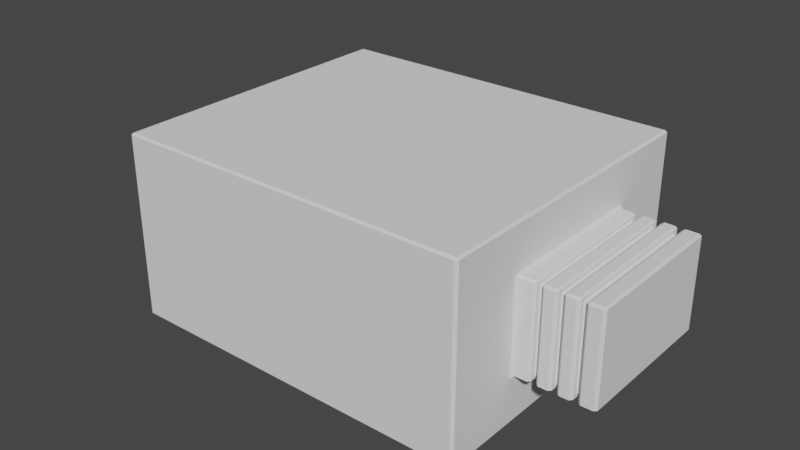 # Source: Battery.blend  (saved by Blender 3.6.13; exported with 4.5.12 LTS)
import bpy
from mathutils import Matrix  # noqa: F401  (used for matrix-valued properties, if any)

bpy.ops.wm.read_factory_settings(use_empty=True)
scene = bpy.context.scene
scene.name = 'Scene'

# ---- collections
col_collection = bpy.data.collections.new('Collection'); scene.collection.children.link(col_collection)

# ---- world
world_world = bpy.data.worlds.new('World'); scene.world = world_world
world_world.use_nodes = True; world_world.node_tree.nodes.clear()
_N = world_world.node_tree.nodes; _L = world_world.node_tree.links
n0 = _N.new('ShaderNodeOutputWorld'); n0.name = 'World Output'; n0.location = (300, 300)
n1 = _N.new('ShaderNodeBackground'); n1.name = 'Background'; n1.location = (10, 300)
n1.inputs[0].default_value = (0.05088, 0.05088, 0.05088, 1.0)
_L.new(n1.outputs[0], n0.inputs[0])
n0.is_active_output = True
world_world.color = (0.05088, 0.05088, 0.05088)
world_world.use_sun_shadow = False
world_world.sun_shadow_jitter_overblur = 0.0

# ---- meshes
me_battery = bpy.data.meshes.new('Battery')
me_battery.from_pydata([(-0.7, -0.3, -0.3), (-0.7, -0.3, 0.3), (-0.7, 0.3, -0.3), (-0.7, 0.3, 0.3), (0.7, -0.3, -0.3), (0.7, -0.3, 0.3), (0.7, 0.3, -0.3), (0.7, 0.3, 0.3), (-0.7, 0.6, -0.6), (-0.7, -0.6, -0.6), (-0.7, -0.6, 0.6), (-0.7, 0.6, 0.6), (0.7, 0.6, 0.6), (0.7, 0.6, -0.6), (0.7, -0.6, -0.6), (0.7, -0.6, 0.6), (-1.0, 0.3, -0.3), (-1.0, -0.3, -0.3), (-1.0, -0.3, 0.3), (-1.0, 0.3, 0.3), (1.0, 0.3, 0.3), (1.0, 0.3, -0.3), (1.0, -0.3, -0.3), (1.0, -0.3, 0.3), (0.785, 0.3, -0.3), (0.765, 0.3, -0.3), (0.86, 0.3, -0.3), (0.84, 0.3, -0.3), (0.935, 0.3, -0.3), (0.915, 0.3, -0.3), (0.915, -0.3, -0.3), (0.935, -0.3, -0.3), (0.84, -0.3, -0.3), (0.86, -0.3, -0.3), (0.765, -0.3, -0.3), (0.785, -0.3, -0.3), (-0.785, 0.3, -0.3), (-0.765, 0.3, -0.3), (-0.86, 0.3, -0.3), (-0.84, 0.3, -0.3), (-0.935, 0.3, -0.3), (-0.915, 0.3, -0.3), (-0.915, 0.3, 0.3), (-0.935, 0.3, 0.3), (-0.84, 0.3, 0.3), (-0.86, 0.3, 0.3), (-0.765, 0.3, 0.3), (-0.785, 0.3, 0.3), (-0.785, -0.3, 0.3), (-0.765, -0.3, 0.3), (-0.86, -0.3, 0.3), (-0.84, -0.3, 0.3), (-0.935, -0.3, 0.3), (-0.915, -0.3, 0.3), (-0.915, -0.3, -0.3), (-0.935, -0.3, -0.3), (-0.84, -0.3, -0.3), (-0.86, -0.3, -0.3), (-0.765, -0.3, -0.3), (-0.785, -0.3, -0.3), (0.785, -0.3, 0.3), (0.765, -0.3, 0.3), (0.86, -0.3, 0.3), (0.84, -0.3, 0.3), (0.935, -0.3, 0.3), (0.915, -0.3, 0.3), (0.915, 0.3, 0.3), (0.935, 0.3, 0.3), (0.84, 0.3, 0.3), (0.86, 0.3, 0.3), (0.765, 0.3, 0.3), (0.785, 0.3, 0.3), (0.765, -0.2646, -0.2646), (0.785, -0.2646, -0.2646), (0.785, -0.2646, 0.2646), (0.765, -0.2646, 0.2646), (0.84, -0.2646, -0.2646), (0.86, -0.2646, -0.2646), (0.86, -0.2646, 0.2646), (0.84, -0.2646, 0.2646), (0.915, -0.2646, -0.2646), (0.935, -0.2646, -0.2646), (0.935, -0.2646, 0.2646), (0.915, -0.2646, 0.2646), (-0.765, -0.2646, -0.2646), (-0.785, -0.2646, -0.2646), (-0.785, 0.2646, -0.2646), (-0.765, 0.2646, -0.2646), (-0.84, -0.2646, -0.2646), (-0.86, -0.2646, -0.2646), (-0.86, 0.2646, -0.2646), (-0.84, 0.2646, -0.2646), (-0.915, -0.2646, -0.2646), (-0.935, -0.2646, -0.2646), (-0.935, 0.2646, -0.2646), (-0.915, 0.2646, -0.2646), (-0.765, 0.2646, 0.2646), (-0.785, 0.2646, 0.2646), (-0.785, -0.2646, 0.2646), (-0.765, -0.2646, 0.2646), (-0.84, 0.2646, 0.2646), (-0.86, 0.2646, 0.2646), (-0.86, -0.2646, 0.2646), (-0.84, -0.2646, 0.2646), (-0.915, 0.2646, 0.2646), (-0.935, 0.2646, 0.2646), (-0.935, -0.2646, 0.2646), (-0.915, -0.2646, 0.2646), (0.765, 0.2646, 0.2646), (0.785, 0.2646, 0.2646), (0.785, 0.2646, -0.2646), (0.765, 0.2646, -0.2646), (0.84, 0.2646, 0.2646), (0.86, 0.2646, 0.2646), (0.86, 0.2646, -0.2646), (0.84, 0.2646, -0.2646), (0.915, 0.2646, 0.2646), (0.935, 0.2646, 0.2646), (0.935, 0.2646, -0.2646), (0.915, 0.2646, -0.2646)], [], [(52, 43, 19, 18), (8, 11, 12, 13), (64, 31, 22, 23), (14, 15, 10, 9), (8, 13, 14, 9), (12, 11, 10, 15), (0, 2, 8, 9), (1, 0, 9, 10), (3, 1, 10, 11), (2, 3, 11, 8), (7, 6, 13, 12), (6, 4, 14, 13), (5, 7, 12, 15), (4, 5, 15, 14), (17, 18, 19, 16), (21, 20, 23, 22), (7, 5, 61, 70), (31, 28, 21, 22), (50, 45, 42, 53), (43, 40, 16, 19), (62, 33, 30, 65), (3, 2, 37, 46), (5, 4, 34, 61), (60, 35, 32, 63), (47, 36, 39, 44), (45, 38, 41, 42), (40, 55, 17, 16), (0, 1, 49, 58), (1, 3, 46, 49), (48, 47, 44, 51), (35, 24, 27, 32), (33, 26, 29, 30), (28, 67, 20, 21), (71, 60, 63, 68), (69, 62, 65, 66), (67, 64, 23, 20), (59, 48, 51, 56), (57, 50, 53, 54), (55, 52, 18, 17), (6, 7, 70, 25), (24, 71, 68, 27), (26, 69, 66, 29), (2, 0, 58, 37), (36, 59, 56, 39), (38, 57, 54, 41), (42, 41, 95, 104), (57, 38, 90, 89), (56, 51, 103, 88), (61, 34, 72, 75), (40, 43, 105, 94), (27, 68, 112, 115), (50, 57, 89, 102), (45, 50, 102, 101), (44, 39, 91, 100), (37, 58, 84, 87), (58, 49, 99, 84), (35, 60, 74, 73), (38, 45, 101, 90), (69, 26, 114, 113), (48, 59, 85, 98), (49, 46, 96, 99), (46, 37, 87, 96), (59, 36, 86, 85), (66, 65, 83, 116), (36, 47, 97, 86), (25, 70, 108, 111), (64, 67, 117, 82), (47, 48, 98, 97), (30, 29, 119, 80), (4, 6, 25, 34), (73, 74, 75, 72), (77, 78, 79, 76), (81, 82, 83, 80), (85, 86, 87, 84), (89, 90, 91, 88), (93, 94, 95, 92), (97, 98, 99, 96), (101, 102, 103, 100), (105, 106, 107, 104), (109, 110, 111, 108), (113, 114, 115, 112), (117, 118, 119, 116), (74, 109, 108, 75), (78, 113, 112, 79), (82, 117, 116, 83), (98, 85, 84, 99), (102, 89, 88, 103), (106, 93, 92, 107), (110, 73, 72, 111), (114, 77, 76, 115), (118, 81, 80, 119), (86, 97, 96, 87), (90, 101, 100, 91), (94, 105, 104, 95), (51, 44, 100, 103), (52, 55, 93, 106), (67, 28, 118, 117), (33, 62, 78, 77), (54, 53, 107, 92), (39, 56, 88, 91), (43, 52, 106, 105), (24, 35, 73, 110), (29, 66, 116, 119), (63, 32, 76, 79), (34, 25, 111, 72), (55, 40, 94, 93), (60, 71, 109, 74), (53, 42, 104, 107), (26, 33, 77, 114), (70, 61, 75, 108), (31, 64, 82, 81), (32, 27, 115, 76), (41, 54, 92, 95), (62, 69, 113, 78), (71, 24, 110, 109), (28, 31, 81, 118), (68, 63, 79, 112), (65, 30, 80, 83)])
_uv = me_battery.uv_layers.new(name='UVマップ')
_uv.uv.foreach_set('vector', [0.5625, 0.0625, 0.5625, 0.1875, 0.5625, 0.1875, 0.5625, 0.0625, 0.375, 0.25, 0.625, 0.25, 0.625, 0.5, 0.375, 0.5, 0.5625, 0.6875, 0.4375, 0.6875, 0.4375, 0.6875, 0.5625, 0.6875, 0.375, 0.75, 0.625, 0.75, 0.625, 1.0, 0.375, 1.0, 0.125, 0.5, 0.375, 0.5, 0.375, 0.75, 0.125, 0.75, 0.625, 0.5, 0.875, 0.5, 0.875, 0.75, 0.625, 0.75, 0.4375, 0.0625, 0.4375, 0.1875, 0.375, 0.25, 0.375, 0.0, 0.5625, 0.0625, 0.4375, 0.0625, 0.375, 0.0, 0.625, 0.0, 0.5625, 0.1875, 0.5625, 0.0625, 0.625, 0.0, 0.625, 0.25, 0.4375, 0.1875, 0.5625, 0.1875, 0.625, 0.25, 0.375, 0.25, 0.5625, 0.5625, 0.4375, 0.5625, 0.375, 0.5, 0.625, 0.5, 0.4375, 0.5625, 0.4375, 0.6875, 0.375, 0.75, 0.375, 0.5, 0.5625, 0.6875, 0.5625, 0.5625, 0.625, 0.5, 0.625, 0.75, 0.4375, 0.6875, 0.5625, 0.6875, 0.625, 0.75, 0.375, 0.75, 0.4375, 0.0625, 0.5625, 0.0625, 0.5625, 0.1875, 0.4375, 0.1875, 0.4375, 0.5625, 0.5625, 0.5625, 0.5625, 0.6875, 0.4375, 0.6875, 0.5625, 0.5625, 0.5625, 0.6875, 0.5625, 0.6875, 0.5625, 0.5625, 0.4375, 0.6875, 0.4375, 0.5625, 0.4375, 0.5625, 0.4375, 0.6875, 0.5625, 0.0625, 0.5625, 0.1875, 0.5625, 0.1875, 0.5625, 0.0625, 0.5625, 0.1875, 0.4375, 0.1875, 0.4375, 0.1875, 0.5625, 0.1875, 0.5625, 0.6875, 0.4375, 0.6875, 0.4375, 0.6875, 0.5625, 0.6875, 0.5625, 0.1875, 0.4375, 0.1875, 0.4375, 0.1875, 0.5625, 0.1875, 0.5625, 0.6875, 0.4375, 0.6875, 0.4375, 0.6875, 0.5625, 0.6875, 0.5625, 0.6875, 0.4375, 0.6875, 0.4375, 0.6875, 0.5625, 0.6875, 0.5625, 0.1875, 0.4375, 0.1875, 0.4375, 0.1875, 0.5625, 0.1875, 0.5625, 0.1875, 0.4375, 0.1875, 0.4375, 0.1875, 0.5625, 0.1875, 0.4375, 0.1875, 0.4375, 0.0625, 0.4375, 0.0625, 0.4375, 0.1875, 0.4375, 0.0625, 0.5625, 0.0625, 0.5625, 0.0625, 0.4375, 0.0625, 0.5625, 0.0625, 0.5625, 0.1875, 0.5625, 0.1875, 0.5625, 0.0625, 0.5625, 0.0625, 0.5625, 0.1875, 0.5625, 0.1875, 0.5625, 0.0625, 0.4375, 0.6875, 0.4375, 0.5625, 0.4375, 0.5625, 0.4375, 0.6875, 0.4375, 0.6875, 0.4375, 0.5625, 0.4375, 0.5625, 0.4375, 0.6875, 0.4375, 0.5625, 0.5625, 0.5625, 0.5625, 0.5625, 0.4375, 0.5625, 0.5625, 0.5625, 0.5625, 0.6875, 0.5625, 0.6875, 0.5625, 0.5625, 0.5625, 0.5625, 0.5625, 0.6875, 0.5625, 0.6875, 0.5625, 0.5625, 0.5625, 0.5625, 0.5625, 0.6875, 0.5625, 0.6875, 0.5625, 0.5625, 0.4375, 0.0625, 0.5625, 0.0625, 0.5625, 0.0625, 0.4375, 0.0625, 0.4375, 0.0625, 0.5625, 0.0625, 0.5625, 0.0625, 0.4375, 0.0625, 0.4375, 0.0625, 0.5625, 0.0625, 0.5625, 0.0625, 0.4375, 0.0625, 0.4375, 0.5625, 0.5625, 0.5625, 0.5625, 0.5625, 0.4375, 0.5625, 0.4375, 0.5625, 0.5625, 0.5625, 0.5625, 0.5625, 0.4375, 0.5625, 0.4375, 0.5625, 0.5625, 0.5625, 0.5625, 0.5625, 0.4375, 0.5625, 0.4375, 0.1875, 0.4375, 0.0625, 0.4375, 0.0625, 0.4375, 0.1875, 0.4375, 0.1875, 0.4375, 0.0625, 0.4375, 0.0625, 0.4375, 0.1875, 0.4375, 0.1875, 0.4375, 0.0625, 0.4375, 0.0625, 0.4375, 0.1875, 0.5625, 0.1875, 0.4375, 0.1875, 0.4375, 0.1875, 0.5625, 0.1875, 0.4375, 0.0625, 0.4375, 0.1875, 0.4375, 0.1875, 0.4375, 0.0625, 0.4375, 0.0625, 0.5625, 0.0625, 0.5625, 0.0625, 0.4375, 0.0625, 0.5625, 0.6875, 0.4375, 0.6875, 0.4375, 0.6875, 0.5625, 0.6875, 0.4375, 0.1875, 0.5625, 0.1875, 0.5625, 0.1875, 0.4375, 0.1875, 0.4375, 0.5625, 0.5625, 0.5625, 0.5625, 0.5625, 0.4375, 0.5625, 0.5625, 0.0625, 0.4375, 0.0625, 0.4375, 0.0625, 0.5625, 0.0625, 0.5625, 0.1875, 0.5625, 0.0625, 0.5625, 0.0625, 0.5625, 0.1875, 0.5625, 0.1875, 0.4375, 0.1875, 0.4375, 0.1875, 0.5625, 0.1875, 0.4375, 0.1875, 0.4375, 0.0625, 0.4375, 0.0625, 0.4375, 0.1875, 0.4375, 0.0625, 0.5625, 0.0625, 0.5625, 0.0625, 0.4375, 0.0625, 0.4375, 0.6875, 0.5625, 0.6875, 0.5625, 0.6875, 0.4375, 0.6875, 0.4375, 0.1875, 0.5625, 0.1875, 0.5625, 0.1875, 0.4375, 0.1875, 0.5625, 0.5625, 0.4375, 0.5625, 0.4375, 0.5625, 0.5625, 0.5625, 0.5625, 0.0625, 0.4375, 0.0625, 0.4375, 0.0625, 0.5625, 0.0625, 0.5625, 0.0625, 0.5625, 0.1875, 0.5625, 0.1875, 0.5625, 0.0625, 0.5625, 0.1875, 0.4375, 0.1875, 0.4375, 0.1875, 0.5625, 0.1875, 0.4375, 0.0625, 0.4375, 0.1875, 0.4375, 0.1875, 0.4375, 0.0625, 0.5625, 0.5625, 0.5625, 0.6875, 0.5625, 0.6875, 0.5625, 0.5625, 0.4375, 0.1875, 0.5625, 0.1875, 0.5625, 0.1875, 0.4375, 0.1875, 0.4375, 0.5625, 0.5625, 0.5625, 0.5625, 0.5625, 0.4375, 0.5625, 0.5625, 0.6875, 0.5625, 0.5625, 0.5625, 0.5625, 0.5625, 0.6875, 0.5625, 0.1875, 0.5625, 0.0625, 0.5625, 0.0625, 0.5625, 0.1875, 0.4375, 0.6875, 0.4375, 0.5625, 0.4375, 0.5625, 0.4375, 0.6875, 0.4375, 0.6875, 0.4375, 0.5625, 0.4375, 0.5625, 0.4375, 0.6875, 0.4375, 0.6875, 0.5625, 0.6875, 0.5625, 0.6875, 0.4375, 0.6875, 0.4375, 0.6875, 0.5625, 0.6875, 0.5625, 0.6875, 0.4375, 0.6875, 0.4375, 0.6875, 0.5625, 0.6875, 0.5625, 0.6875, 0.4375, 0.6875, 0.4375, 0.0625, 0.4375, 0.1875, 0.4375, 0.1875, 0.4375, 0.0625, 0.4375, 0.0625, 0.4375, 0.1875, 0.4375, 0.1875, 0.4375, 0.0625, 0.4375, 0.0625, 0.4375, 0.1875, 0.4375, 0.1875, 0.4375, 0.0625, 0.5625, 0.1875, 0.5625, 0.0625, 0.5625, 0.0625, 0.5625, 0.1875, 0.5625, 0.1875, 0.5625, 0.0625, 0.5625, 0.0625, 0.5625, 0.1875, 0.5625, 0.1875, 0.5625, 0.0625, 0.5625, 0.0625, 0.5625, 0.1875, 0.5625, 0.5625, 0.4375, 0.5625, 0.4375, 0.5625, 0.5625, 0.5625, 0.5625, 0.5625, 0.4375, 0.5625, 0.4375, 0.5625, 0.5625, 0.5625, 0.5625, 0.5625, 0.4375, 0.5625, 0.4375, 0.5625, 0.5625, 0.5625, 0.5625, 0.6875, 0.5625, 0.5625, 0.5625, 0.5625, 0.5625, 0.6875, 0.5625, 0.6875, 0.5625, 0.5625, 0.5625, 0.5625, 0.5625, 0.6875, 0.5625, 0.6875, 0.5625, 0.5625, 0.5625, 0.5625, 0.5625, 0.6875, 0.5625, 0.0625, 0.4375, 0.0625, 0.4375, 0.0625, 0.5625, 0.0625, 0.5625, 0.0625, 0.4375, 0.0625, 0.4375, 0.0625, 0.5625, 0.0625, 0.5625, 0.0625, 0.4375, 0.0625, 0.4375, 0.0625, 0.5625, 0.0625, 0.4375, 0.5625, 0.4375, 0.6875, 0.4375, 0.6875, 0.4375, 0.5625, 0.4375, 0.5625, 0.4375, 0.6875, 0.4375, 0.6875, 0.4375, 0.5625, 0.4375, 0.5625, 0.4375, 0.6875, 0.4375, 0.6875, 0.4375, 0.5625, 0.4375, 0.1875, 0.5625, 0.1875, 0.5625, 0.1875, 0.4375, 0.1875, 0.4375, 0.1875, 0.5625, 0.1875, 0.5625, 0.1875, 0.4375, 0.1875, 0.4375, 0.1875, 0.5625, 0.1875, 0.5625, 0.1875, 0.4375, 0.1875, 0.5625, 0.0625, 0.5625, 0.1875, 0.5625, 0.1875, 0.5625, 0.0625, 0.5625, 0.0625, 0.4375, 0.0625, 0.4375, 0.0625, 0.5625, 0.0625, 0.5625, 0.5625, 0.4375, 0.5625, 0.4375, 0.5625, 0.5625, 0.5625, 0.4375, 0.6875, 0.5625, 0.6875, 0.5625, 0.6875, 0.4375, 0.6875, 0.4375, 0.0625, 0.5625, 0.0625, 0.5625, 0.0625, 0.4375, 0.0625, 0.4375, 0.1875, 0.4375, 0.0625, 0.4375, 0.0625, 0.4375, 0.1875, 0.5625, 0.1875, 0.5625, 0.0625, 0.5625, 0.0625, 0.5625, 0.1875, 0.4375, 0.5625, 0.4375, 0.6875, 0.4375, 0.6875, 0.4375, 0.5625, 0.4375, 0.5625, 0.5625, 0.5625, 0.5625, 0.5625, 0.4375, 0.5625, 0.5625, 0.6875, 0.4375, 0.6875, 0.4375, 0.6875, 0.5625, 0.6875, 0.4375, 0.6875, 0.4375, 0.5625, 0.4375, 0.5625, 0.4375, 0.6875, 0.4375, 0.0625, 0.4375, 0.1875, 0.4375, 0.1875, 0.4375, 0.0625, 0.5625, 0.6875, 0.5625, 0.5625, 0.5625, 0.5625, 0.5625, 0.6875, 0.5625, 0.0625, 0.5625, 0.1875, 0.5625, 0.1875, 0.5625, 0.0625, 0.4375, 0.5625, 0.4375, 0.6875, 0.4375, 0.6875, 0.4375, 0.5625, 0.5625, 0.5625, 0.5625, 0.6875, 0.5625, 0.6875, 0.5625, 0.5625, 0.4375, 0.6875, 0.5625, 0.6875, 0.5625, 0.6875, 0.4375, 0.6875, 0.4375, 0.6875, 0.4375, 0.5625, 0.4375, 0.5625, 0.4375, 0.6875, 0.4375, 0.1875, 0.4375, 0.0625, 0.4375, 0.0625, 0.4375, 0.1875, 0.5625, 0.6875, 0.5625, 0.5625, 0.5625, 0.5625, 0.5625, 0.6875, 0.5625, 0.5625, 0.4375, 0.5625, 0.4375, 0.5625, 0.5625, 0.5625, 0.4375, 0.5625, 0.4375, 0.6875, 0.4375, 0.6875, 0.4375, 0.5625, 0.5625, 0.5625, 0.5625, 0.6875, 0.5625, 0.6875, 0.5625, 0.5625, 0.5625, 0.6875, 0.4375, 0.6875, 0.4375, 0.6875, 0.5625, 0.6875])
me_battery.update()

# ---- objects
ob_battery = bpy.data.objects.new('Battery', me_battery)

# ---- transforms, parenting, visibility, modifiers, constraints
ob_battery.location = (0.0, 0.0, 0.0)
ob_battery.scale = (1.0, 1.0, 0.6)
_m = ob_battery.modifiers.new('ベベル', 'BEVEL')

# ---- collection membership
col_collection.objects.link(ob_battery)

# ---- scene / render settings (as saved in the file)
scene.frame_start = 1; scene.frame_end = 250; scene.frame_set(1)
scene.render.engine = 'BLENDER_EEVEE_NEXT'
scene.cycles.sampling_pattern = 'TABULATED_SOBOL'
scene.view_settings.view_transform = 'Filmic'
bpy.context.view_layer.update()

# ---- added for rendering (the .blend has no active camera and no usable light): camera, sun
cam_auto = bpy.data.cameras.new('AutoCamera')
cam_auto.lens = 50.0
cam_auto.sensor_width = 36.0
cam_auto.clip_end = 1000.0
ob_auto_camera = bpy.data.objects.new('AutoCamera', cam_auto)
scene.collection.objects.link(ob_auto_camera)
ob_auto_camera.location = (2.25846, -2.71015, 1.80677)
ob_auto_camera.rotation_euler = (1.09748, -7.21219e-08, 0.694738)
scene.camera = ob_auto_camera
light_auto_sun = bpy.data.lights.new('AutoSun', 'SUN')
light_auto_sun.energy = 3.0
light_auto_sun.angle = 0.0523599
ob_auto_sun = bpy.data.objects.new('AutoSun', light_auto_sun)
scene.collection.objects.link(ob_auto_sun)
ob_auto_sun.rotation_euler = (0.872665, 0.174533, 0.523599)
bpy.context.view_layer.update()
